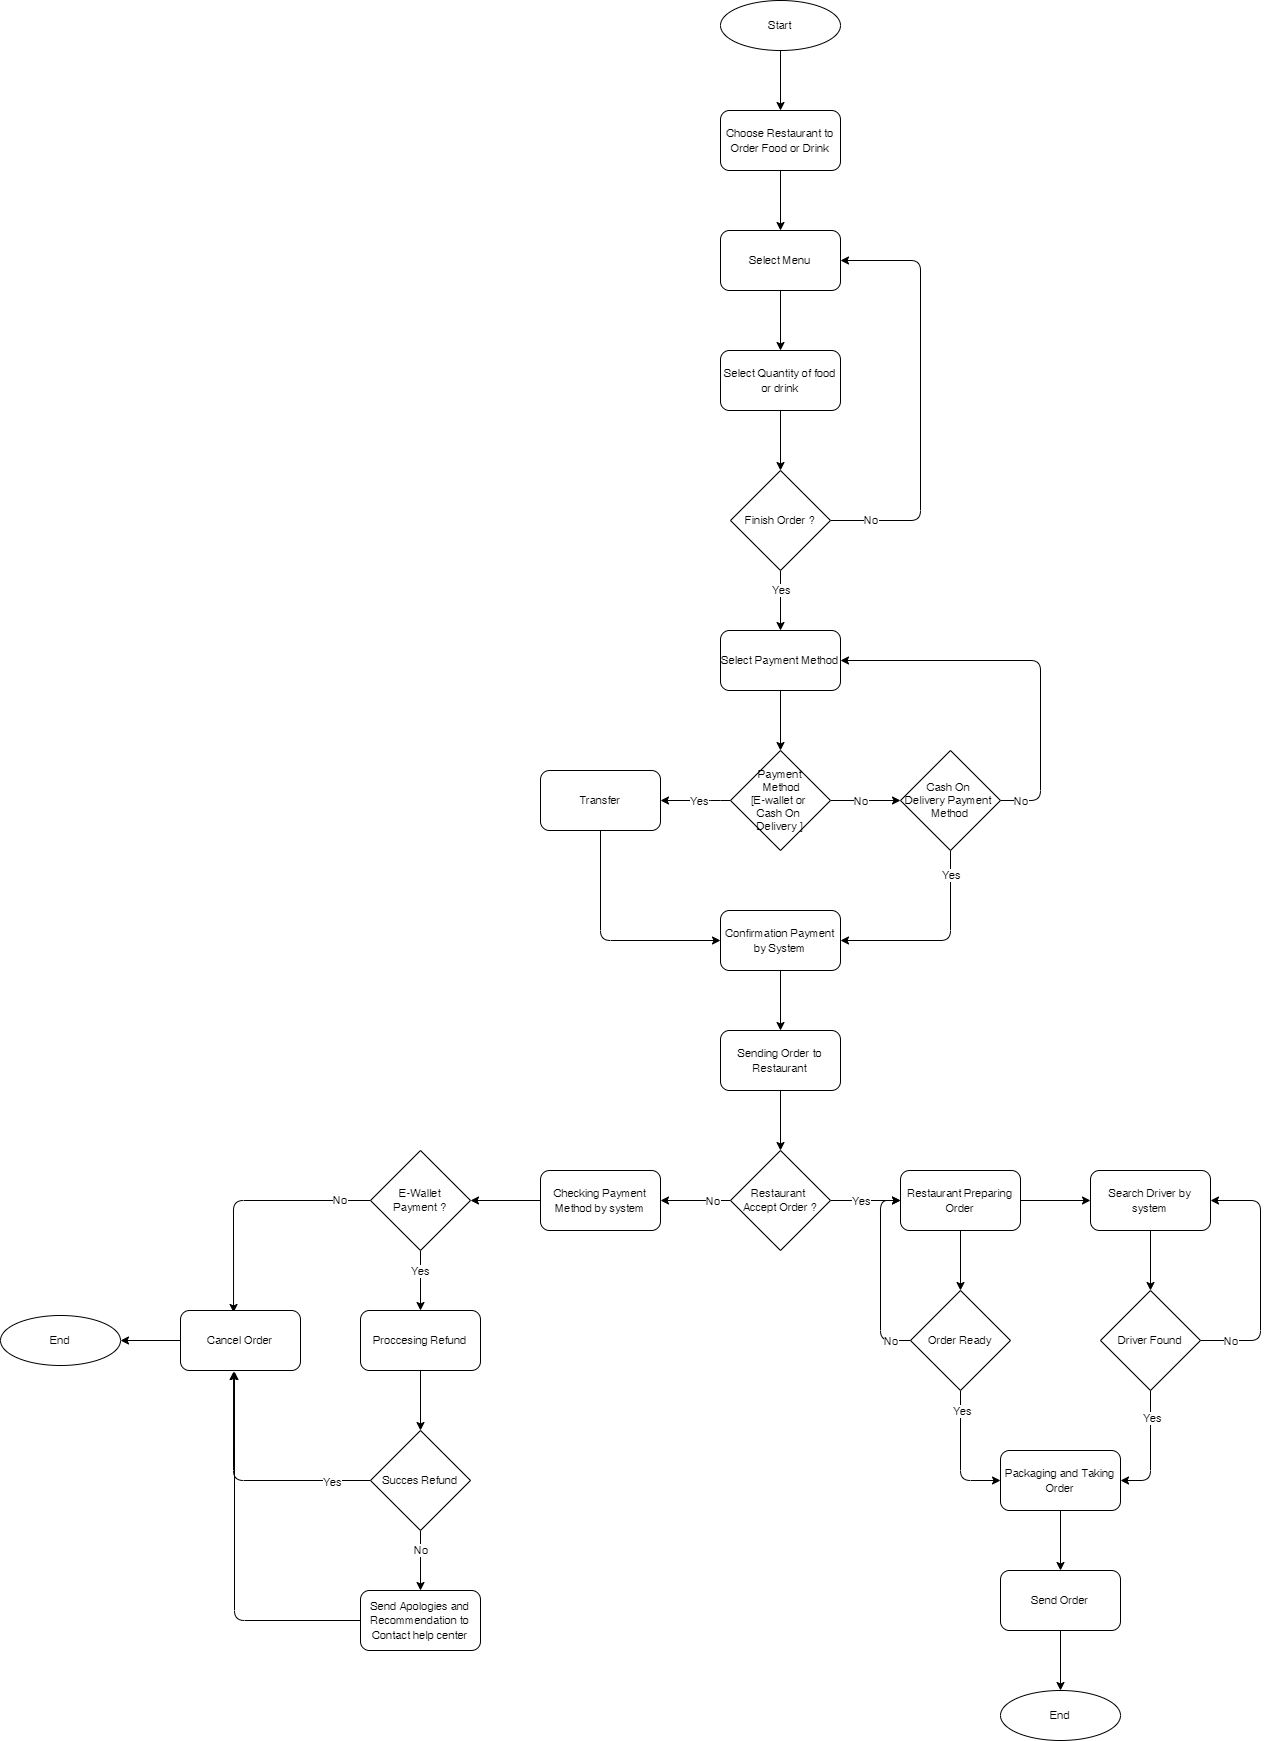

The diagram above was exported from draw.io. Its source (the exported page's mxGraphModel, read from the mxfile embedded in the PNG):
<mxGraphModel dx="1594" dy="562" grid="1" gridSize="10" guides="1" tooltips="1" connect="1" arrows="1" fold="1" page="1" pageScale="1" pageWidth="850" pageHeight="1100" math="0" shadow="0">
  <root>
    <mxCell id="0" />
    <mxCell id="1" parent="0" />
    <mxCell id="2" style="edgeStyle=none;html=1;exitX=0.5;exitY=1;exitDx=0;exitDy=0;entryX=0.5;entryY=0;entryDx=0;entryDy=0;" edge="1" parent="1" source="3" target="5">
      <mxGeometry relative="1" as="geometry" />
    </mxCell>
    <mxCell id="3" value="&lt;font style=&quot;font-size: 11px&quot;&gt;Start&lt;/font&gt;" style="ellipse;whiteSpace=wrap;html=1;" vertex="1" parent="1">
      <mxGeometry x="180" y="30" width="120" height="50" as="geometry" />
    </mxCell>
    <mxCell id="4" style="edgeStyle=none;html=1;exitX=0.5;exitY=1;exitDx=0;exitDy=0;fontSize=11;" edge="1" parent="1" source="5" target="7">
      <mxGeometry relative="1" as="geometry" />
    </mxCell>
    <mxCell id="5" value="&lt;font style=&quot;font-size: 11px&quot;&gt;Choose Restaurant to Order Food or Drink&lt;/font&gt;" style="rounded=1;whiteSpace=wrap;html=1;" vertex="1" parent="1">
      <mxGeometry x="180" y="140" width="120" height="60" as="geometry" />
    </mxCell>
    <mxCell id="6" style="edgeStyle=none;html=1;exitX=0.5;exitY=1;exitDx=0;exitDy=0;fontSize=11;" edge="1" parent="1" source="7" target="9">
      <mxGeometry relative="1" as="geometry" />
    </mxCell>
    <mxCell id="7" value="&lt;font style=&quot;font-size: 11px&quot;&gt;Select Menu&lt;/font&gt;" style="rounded=1;whiteSpace=wrap;html=1;" vertex="1" parent="1">
      <mxGeometry x="180" y="260" width="120" height="60" as="geometry" />
    </mxCell>
    <mxCell id="8" style="edgeStyle=none;html=1;exitX=0.5;exitY=1;exitDx=0;exitDy=0;entryX=0.5;entryY=0;entryDx=0;entryDy=0;fontSize=11;" edge="1" parent="1" source="9" target="14">
      <mxGeometry relative="1" as="geometry" />
    </mxCell>
    <mxCell id="9" value="&lt;font style=&quot;font-size: 11px&quot;&gt;Select Quantity of food or drink&lt;/font&gt;" style="rounded=1;whiteSpace=wrap;html=1;" vertex="1" parent="1">
      <mxGeometry x="180" y="380" width="120" height="60" as="geometry" />
    </mxCell>
    <mxCell id="10" style="edgeStyle=none;html=1;exitX=1;exitY=0.5;exitDx=0;exitDy=0;entryX=1;entryY=0.5;entryDx=0;entryDy=0;fontSize=11;" edge="1" parent="1" source="14" target="7">
      <mxGeometry relative="1" as="geometry">
        <Array as="points">
          <mxPoint x="380" y="550" />
          <mxPoint x="380" y="290" />
        </Array>
      </mxGeometry>
    </mxCell>
    <mxCell id="11" value="No" style="edgeLabel;html=1;align=center;verticalAlign=middle;resizable=0;points=[];fontSize=11;" vertex="1" connectable="0" parent="10">
      <mxGeometry x="-0.093" y="4" relative="1" as="geometry">
        <mxPoint x="-46" y="105" as="offset" />
      </mxGeometry>
    </mxCell>
    <mxCell id="12" style="edgeStyle=none;html=1;exitX=0.5;exitY=1;exitDx=0;exitDy=0;entryX=0.5;entryY=0;entryDx=0;entryDy=0;fontSize=11;" edge="1" parent="1" source="14" target="21">
      <mxGeometry relative="1" as="geometry" />
    </mxCell>
    <mxCell id="13" value="Yes" style="edgeLabel;html=1;align=center;verticalAlign=middle;resizable=0;points=[];fontSize=11;" vertex="1" connectable="0" parent="12">
      <mxGeometry x="-0.38" y="1" relative="1" as="geometry">
        <mxPoint x="-1" y="1" as="offset" />
      </mxGeometry>
    </mxCell>
    <mxCell id="14" value="Finish Order ?" style="rhombus;whiteSpace=wrap;html=1;fontSize=11;" vertex="1" parent="1">
      <mxGeometry x="190" y="500" width="100" height="100" as="geometry" />
    </mxCell>
    <mxCell id="15" style="edgeStyle=none;html=1;exitX=0;exitY=0.5;exitDx=0;exitDy=0;entryX=1;entryY=0.5;entryDx=0;entryDy=0;fontSize=11;" edge="1" parent="1" source="19" target="23">
      <mxGeometry relative="1" as="geometry">
        <Array as="points">
          <mxPoint x="170" y="830" />
        </Array>
      </mxGeometry>
    </mxCell>
    <mxCell id="16" value="Yes" style="edgeLabel;html=1;align=center;verticalAlign=middle;resizable=0;points=[];fontSize=11;" vertex="1" connectable="0" parent="15">
      <mxGeometry x="-0.0857" relative="1" as="geometry">
        <mxPoint as="offset" />
      </mxGeometry>
    </mxCell>
    <mxCell id="17" style="edgeStyle=none;html=1;exitX=1;exitY=0.5;exitDx=0;exitDy=0;entryX=0;entryY=0.5;entryDx=0;entryDy=0;fontSize=11;" edge="1" parent="1" source="19" target="30">
      <mxGeometry relative="1" as="geometry" />
    </mxCell>
    <mxCell id="18" value="No" style="edgeLabel;html=1;align=center;verticalAlign=middle;resizable=0;points=[];fontSize=11;" vertex="1" connectable="0" parent="17">
      <mxGeometry x="-0.4" relative="1" as="geometry">
        <mxPoint x="9" as="offset" />
      </mxGeometry>
    </mxCell>
    <mxCell id="19" value="Payment&lt;br&gt;&amp;nbsp;Method&lt;br&gt;[E-wallet or &lt;br&gt;Cash On &lt;br&gt;Delivery ]" style="rhombus;whiteSpace=wrap;html=1;fontSize=11;" vertex="1" parent="1">
      <mxGeometry x="190" y="780" width="100" height="100" as="geometry" />
    </mxCell>
    <mxCell id="20" style="edgeStyle=none;html=1;exitX=0.5;exitY=1;exitDx=0;exitDy=0;entryX=0.5;entryY=0;entryDx=0;entryDy=0;fontSize=11;" edge="1" parent="1" source="21" target="19">
      <mxGeometry relative="1" as="geometry" />
    </mxCell>
    <mxCell id="21" value="&lt;font style=&quot;font-size: 11px&quot;&gt;Select Payment Method&lt;/font&gt;" style="rounded=1;whiteSpace=wrap;html=1;" vertex="1" parent="1">
      <mxGeometry x="180" y="660" width="120" height="60" as="geometry" />
    </mxCell>
    <mxCell id="22" style="edgeStyle=none;html=1;exitX=0.5;exitY=1;exitDx=0;exitDy=0;entryX=0;entryY=0.5;entryDx=0;entryDy=0;fontSize=11;" edge="1" parent="1" source="23" target="25">
      <mxGeometry relative="1" as="geometry">
        <Array as="points">
          <mxPoint x="60" y="970" />
        </Array>
      </mxGeometry>
    </mxCell>
    <mxCell id="23" value="&lt;font style=&quot;font-size: 11px&quot;&gt;Transfer&lt;/font&gt;" style="rounded=1;whiteSpace=wrap;html=1;" vertex="1" parent="1">
      <mxGeometry y="800" width="120" height="60" as="geometry" />
    </mxCell>
    <mxCell id="24" style="edgeStyle=none;html=1;exitX=0.5;exitY=1;exitDx=0;exitDy=0;fontSize=11;" edge="1" parent="1" source="25" target="32">
      <mxGeometry relative="1" as="geometry" />
    </mxCell>
    <mxCell id="25" value="&lt;font style=&quot;font-size: 11px&quot;&gt;Confirmation Payment by System&lt;/font&gt;" style="rounded=1;whiteSpace=wrap;html=1;" vertex="1" parent="1">
      <mxGeometry x="180" y="940" width="120" height="60" as="geometry" />
    </mxCell>
    <mxCell id="26" style="edgeStyle=none;html=1;exitX=1;exitY=0.5;exitDx=0;exitDy=0;entryX=1;entryY=0.5;entryDx=0;entryDy=0;fontSize=11;" edge="1" parent="1" source="30" target="21">
      <mxGeometry relative="1" as="geometry">
        <Array as="points">
          <mxPoint x="500" y="830" />
          <mxPoint x="500" y="690" />
        </Array>
      </mxGeometry>
    </mxCell>
    <mxCell id="27" value="No" style="edgeLabel;html=1;align=center;verticalAlign=middle;resizable=0;points=[];fontSize=11;" vertex="1" connectable="0" parent="26">
      <mxGeometry x="-0.65" y="-4" relative="1" as="geometry">
        <mxPoint x="-24" y="27" as="offset" />
      </mxGeometry>
    </mxCell>
    <mxCell id="28" style="edgeStyle=none;html=1;exitX=0.5;exitY=1;exitDx=0;exitDy=0;fontSize=11;entryX=1;entryY=0.5;entryDx=0;entryDy=0;" edge="1" parent="1" source="30" target="25">
      <mxGeometry relative="1" as="geometry">
        <mxPoint x="330" y="960" as="targetPoint" />
        <Array as="points">
          <mxPoint x="410" y="970" />
        </Array>
      </mxGeometry>
    </mxCell>
    <mxCell id="29" value="Yes" style="edgeLabel;html=1;align=center;verticalAlign=middle;resizable=0;points=[];fontSize=11;" vertex="1" connectable="0" parent="28">
      <mxGeometry x="-0.7494" relative="1" as="geometry">
        <mxPoint as="offset" />
      </mxGeometry>
    </mxCell>
    <mxCell id="30" value="&lt;span style=&quot;font-family: &amp;#34;helvetica&amp;#34;&quot;&gt;Cash On &lt;br&gt;Delivery Payment &lt;br&gt;Method&lt;/span&gt;" style="rhombus;whiteSpace=wrap;html=1;fontSize=11;" vertex="1" parent="1">
      <mxGeometry x="360" y="780" width="100" height="100" as="geometry" />
    </mxCell>
    <mxCell id="31" style="edgeStyle=none;html=1;exitX=0.5;exitY=1;exitDx=0;exitDy=0;entryX=0.5;entryY=0;entryDx=0;entryDy=0;fontSize=11;" edge="1" parent="1" source="32" target="37">
      <mxGeometry relative="1" as="geometry" />
    </mxCell>
    <mxCell id="32" value="&lt;span style=&quot;font-size: 11px&quot;&gt;Sending Order to Restaurant&lt;/span&gt;" style="rounded=1;whiteSpace=wrap;html=1;" vertex="1" parent="1">
      <mxGeometry x="180" y="1060" width="120" height="60" as="geometry" />
    </mxCell>
    <mxCell id="33" style="edgeStyle=none;html=1;exitX=0;exitY=0.5;exitDx=0;exitDy=0;entryX=1;entryY=0.5;entryDx=0;entryDy=0;fontSize=11;" edge="1" parent="1" source="37" target="39">
      <mxGeometry relative="1" as="geometry" />
    </mxCell>
    <mxCell id="34" value="No" style="edgeLabel;html=1;align=center;verticalAlign=middle;resizable=0;points=[];fontSize=11;" vertex="1" connectable="0" parent="33">
      <mxGeometry x="-0.5008" relative="1" as="geometry">
        <mxPoint as="offset" />
      </mxGeometry>
    </mxCell>
    <mxCell id="35" style="edgeStyle=none;html=1;exitX=1;exitY=0.5;exitDx=0;exitDy=0;entryX=0;entryY=0.5;entryDx=0;entryDy=0;fontSize=11;" edge="1" parent="1" source="37" target="59">
      <mxGeometry relative="1" as="geometry" />
    </mxCell>
    <mxCell id="36" value="Yes" style="edgeLabel;html=1;align=center;verticalAlign=middle;resizable=0;points=[];fontSize=11;" vertex="1" connectable="0" parent="35">
      <mxGeometry x="-0.3865" relative="1" as="geometry">
        <mxPoint x="9" as="offset" />
      </mxGeometry>
    </mxCell>
    <mxCell id="37" value="Restaurant &lt;br&gt;Accept Order ?" style="rhombus;whiteSpace=wrap;html=1;fontSize=11;" vertex="1" parent="1">
      <mxGeometry x="190" y="1180" width="100" height="100" as="geometry" />
    </mxCell>
    <mxCell id="38" style="edgeStyle=none;html=1;exitX=0;exitY=0.5;exitDx=0;exitDy=0;entryX=1;entryY=0.5;entryDx=0;entryDy=0;fontSize=11;" edge="1" parent="1" source="39" target="44">
      <mxGeometry relative="1" as="geometry" />
    </mxCell>
    <mxCell id="39" value="&lt;span style=&quot;font-size: 11px&quot;&gt;Checking Payment Method by system&lt;/span&gt;" style="rounded=1;whiteSpace=wrap;html=1;" vertex="1" parent="1">
      <mxGeometry y="1200" width="120" height="60" as="geometry" />
    </mxCell>
    <mxCell id="40" style="edgeStyle=none;html=1;exitX=0.5;exitY=1;exitDx=0;exitDy=0;entryX=0.5;entryY=0;entryDx=0;entryDy=0;fontSize=11;" edge="1" parent="1" source="44" target="46">
      <mxGeometry relative="1" as="geometry" />
    </mxCell>
    <mxCell id="41" value="Yes" style="edgeLabel;html=1;align=center;verticalAlign=middle;resizable=0;points=[];fontSize=11;" vertex="1" connectable="0" parent="40">
      <mxGeometry x="-0.35" y="-1" relative="1" as="geometry">
        <mxPoint as="offset" />
      </mxGeometry>
    </mxCell>
    <mxCell id="42" style="edgeStyle=none;html=1;exitX=0;exitY=0.5;exitDx=0;exitDy=0;entryX=0.442;entryY=0.033;entryDx=0;entryDy=0;entryPerimeter=0;fontSize=11;" edge="1" parent="1" source="44" target="53">
      <mxGeometry relative="1" as="geometry">
        <Array as="points">
          <mxPoint x="-307" y="1230" />
        </Array>
      </mxGeometry>
    </mxCell>
    <mxCell id="43" value="No" style="edgeLabel;html=1;align=center;verticalAlign=middle;resizable=0;points=[];fontSize=11;" vertex="1" connectable="0" parent="42">
      <mxGeometry x="-0.751" y="-1" relative="1" as="geometry">
        <mxPoint as="offset" />
      </mxGeometry>
    </mxCell>
    <mxCell id="44" value="E-Wallet&lt;br&gt;Payment ?" style="rhombus;whiteSpace=wrap;html=1;fontSize=11;" vertex="1" parent="1">
      <mxGeometry x="-170" y="1180" width="100" height="100" as="geometry" />
    </mxCell>
    <mxCell id="45" style="edgeStyle=none;html=1;exitX=0.5;exitY=1;exitDx=0;exitDy=0;entryX=0.5;entryY=0;entryDx=0;entryDy=0;fontSize=11;" edge="1" parent="1" source="46" target="51">
      <mxGeometry relative="1" as="geometry" />
    </mxCell>
    <mxCell id="46" value="&lt;font style=&quot;font-size: 11px&quot;&gt;Proccesing Refund&lt;/font&gt;" style="rounded=1;whiteSpace=wrap;html=1;" vertex="1" parent="1">
      <mxGeometry x="-180" y="1340" width="120" height="60" as="geometry" />
    </mxCell>
    <mxCell id="47" style="edgeStyle=none;html=1;exitX=0;exitY=0.5;exitDx=0;exitDy=0;entryX=0.442;entryY=1.017;entryDx=0;entryDy=0;entryPerimeter=0;fontSize=11;" edge="1" parent="1" source="51" target="53">
      <mxGeometry relative="1" as="geometry">
        <Array as="points">
          <mxPoint x="-307" y="1510" />
        </Array>
      </mxGeometry>
    </mxCell>
    <mxCell id="48" value="Yes" style="edgeLabel;html=1;align=center;verticalAlign=middle;resizable=0;points=[];fontSize=11;" vertex="1" connectable="0" parent="47">
      <mxGeometry x="-0.6829" y="1" relative="1" as="geometry">
        <mxPoint as="offset" />
      </mxGeometry>
    </mxCell>
    <mxCell id="49" style="edgeStyle=none;html=1;exitX=0.5;exitY=1;exitDx=0;exitDy=0;entryX=0.5;entryY=0;entryDx=0;entryDy=0;fontSize=11;" edge="1" parent="1" source="51" target="55">
      <mxGeometry relative="1" as="geometry" />
    </mxCell>
    <mxCell id="50" value="No" style="edgeLabel;html=1;align=center;verticalAlign=middle;resizable=0;points=[];fontSize=11;" vertex="1" connectable="0" parent="49">
      <mxGeometry x="-0.4333" y="1" relative="1" as="geometry">
        <mxPoint x="-1" y="3" as="offset" />
      </mxGeometry>
    </mxCell>
    <mxCell id="51" value="Succes Refund" style="rhombus;whiteSpace=wrap;html=1;fontSize=11;" vertex="1" parent="1">
      <mxGeometry x="-170" y="1460" width="100" height="100" as="geometry" />
    </mxCell>
    <mxCell id="52" style="edgeStyle=none;html=1;exitX=0;exitY=0.5;exitDx=0;exitDy=0;entryX=1;entryY=0.5;entryDx=0;entryDy=0;fontSize=11;" edge="1" parent="1" source="53" target="56">
      <mxGeometry relative="1" as="geometry" />
    </mxCell>
    <mxCell id="53" value="&lt;font style=&quot;font-size: 11px&quot;&gt;Cancel Order&lt;/font&gt;" style="rounded=1;whiteSpace=wrap;html=1;" vertex="1" parent="1">
      <mxGeometry x="-360" y="1340" width="120" height="60" as="geometry" />
    </mxCell>
    <mxCell id="54" style="edgeStyle=none;html=1;exitX=0;exitY=0.5;exitDx=0;exitDy=0;entryX=0.45;entryY=1.017;entryDx=0;entryDy=0;entryPerimeter=0;fontSize=11;" edge="1" parent="1" source="55" target="53">
      <mxGeometry relative="1" as="geometry">
        <Array as="points">
          <mxPoint x="-306" y="1650" />
        </Array>
      </mxGeometry>
    </mxCell>
    <mxCell id="55" value="&lt;font style=&quot;font-size: 11px&quot;&gt;Send Apologies and Recommendation to Contact help center&lt;/font&gt;" style="rounded=1;whiteSpace=wrap;html=1;" vertex="1" parent="1">
      <mxGeometry x="-180" y="1620" width="120" height="60" as="geometry" />
    </mxCell>
    <mxCell id="56" value="&lt;font style=&quot;font-size: 11px&quot;&gt;End&lt;/font&gt;" style="ellipse;whiteSpace=wrap;html=1;" vertex="1" parent="1">
      <mxGeometry x="-540" y="1345" width="120" height="50" as="geometry" />
    </mxCell>
    <mxCell id="57" style="edgeStyle=none;html=1;exitX=1;exitY=0.5;exitDx=0;exitDy=0;entryX=0;entryY=0.5;entryDx=0;entryDy=0;fontSize=11;" edge="1" parent="1" source="59" target="61">
      <mxGeometry relative="1" as="geometry" />
    </mxCell>
    <mxCell id="58" style="edgeStyle=none;html=1;exitX=0.5;exitY=1;exitDx=0;exitDy=0;fontSize=11;" edge="1" parent="1" source="59" target="66">
      <mxGeometry relative="1" as="geometry" />
    </mxCell>
    <mxCell id="59" value="&lt;span style=&quot;font-size: 11px&quot;&gt;Restaurant Preparing Order&lt;/span&gt;" style="rounded=1;whiteSpace=wrap;html=1;" vertex="1" parent="1">
      <mxGeometry x="360" y="1200" width="120" height="60" as="geometry" />
    </mxCell>
    <mxCell id="60" style="edgeStyle=none;html=1;exitX=0.5;exitY=1;exitDx=0;exitDy=0;entryX=0.5;entryY=0;entryDx=0;entryDy=0;fontSize=11;" edge="1" parent="1" source="61" target="71">
      <mxGeometry relative="1" as="geometry" />
    </mxCell>
    <mxCell id="61" value="&lt;span style=&quot;font-size: 11px&quot;&gt;Search Driver by system&lt;/span&gt;" style="rounded=1;whiteSpace=wrap;html=1;" vertex="1" parent="1">
      <mxGeometry x="550" y="1200" width="120" height="60" as="geometry" />
    </mxCell>
    <mxCell id="62" style="edgeStyle=none;html=1;exitX=0;exitY=0.5;exitDx=0;exitDy=0;entryX=0;entryY=0.5;entryDx=0;entryDy=0;fontSize=11;" edge="1" parent="1" source="66" target="59">
      <mxGeometry relative="1" as="geometry">
        <Array as="points">
          <mxPoint x="340" y="1370" />
          <mxPoint x="340" y="1230" />
        </Array>
      </mxGeometry>
    </mxCell>
    <mxCell id="63" value="No" style="edgeLabel;html=1;align=center;verticalAlign=middle;resizable=0;points=[];fontSize=11;" vertex="1" connectable="0" parent="62">
      <mxGeometry x="-0.2925" y="-2" relative="1" as="geometry">
        <mxPoint x="8" y="37" as="offset" />
      </mxGeometry>
    </mxCell>
    <mxCell id="64" style="edgeStyle=none;html=1;exitX=0.5;exitY=1;exitDx=0;exitDy=0;entryX=0;entryY=0.5;entryDx=0;entryDy=0;fontSize=11;" edge="1" parent="1" source="66" target="73">
      <mxGeometry relative="1" as="geometry">
        <Array as="points">
          <mxPoint x="420" y="1510" />
        </Array>
      </mxGeometry>
    </mxCell>
    <mxCell id="65" value="Yes" style="edgeLabel;html=1;align=center;verticalAlign=middle;resizable=0;points=[];fontSize=11;" vertex="1" connectable="0" parent="64">
      <mxGeometry x="-0.6899" y="1" relative="1" as="geometry">
        <mxPoint as="offset" />
      </mxGeometry>
    </mxCell>
    <mxCell id="66" value="Order Ready" style="rhombus;whiteSpace=wrap;html=1;fontSize=11;" vertex="1" parent="1">
      <mxGeometry x="370" y="1320" width="100" height="100" as="geometry" />
    </mxCell>
    <mxCell id="67" style="edgeStyle=none;html=1;exitX=1;exitY=0.5;exitDx=0;exitDy=0;entryX=1;entryY=0.5;entryDx=0;entryDy=0;fontSize=11;" edge="1" parent="1" source="71" target="61">
      <mxGeometry relative="1" as="geometry">
        <Array as="points">
          <mxPoint x="720" y="1370" />
          <mxPoint x="720" y="1230" />
        </Array>
      </mxGeometry>
    </mxCell>
    <mxCell id="68" value="No" style="edgeLabel;html=1;align=center;verticalAlign=middle;resizable=0;points=[];fontSize=11;" vertex="1" connectable="0" parent="67">
      <mxGeometry x="-0.664" relative="1" as="geometry">
        <mxPoint x="-12" as="offset" />
      </mxGeometry>
    </mxCell>
    <mxCell id="69" style="edgeStyle=none;html=1;exitX=0.5;exitY=1;exitDx=0;exitDy=0;entryX=1;entryY=0.5;entryDx=0;entryDy=0;fontSize=11;" edge="1" parent="1" source="71" target="73">
      <mxGeometry relative="1" as="geometry">
        <Array as="points">
          <mxPoint x="610" y="1510" />
        </Array>
      </mxGeometry>
    </mxCell>
    <mxCell id="70" value="Yes" style="edgeLabel;html=1;align=center;verticalAlign=middle;resizable=0;points=[];fontSize=11;" vertex="1" connectable="0" parent="69">
      <mxGeometry x="-0.5412" y="1" relative="1" as="geometry">
        <mxPoint as="offset" />
      </mxGeometry>
    </mxCell>
    <mxCell id="71" value="Driver Found" style="rhombus;whiteSpace=wrap;html=1;fontSize=11;" vertex="1" parent="1">
      <mxGeometry x="560" y="1320" width="100" height="100" as="geometry" />
    </mxCell>
    <mxCell id="76" style="edgeStyle=none;html=1;exitX=0.5;exitY=1;exitDx=0;exitDy=0;entryX=0.5;entryY=0;entryDx=0;entryDy=0;" edge="1" parent="1" source="73" target="75">
      <mxGeometry relative="1" as="geometry" />
    </mxCell>
    <mxCell id="73" value="&lt;span style=&quot;font-size: 11px&quot;&gt;Packaging and Taking Order&lt;/span&gt;" style="rounded=1;whiteSpace=wrap;html=1;" vertex="1" parent="1">
      <mxGeometry x="460" y="1480" width="120" height="60" as="geometry" />
    </mxCell>
    <mxCell id="74" value="&lt;font style=&quot;font-size: 11px&quot;&gt;End&lt;/font&gt;" style="ellipse;whiteSpace=wrap;html=1;" vertex="1" parent="1">
      <mxGeometry x="460" y="1720" width="120" height="50" as="geometry" />
    </mxCell>
    <mxCell id="77" style="edgeStyle=none;html=1;exitX=0.5;exitY=1;exitDx=0;exitDy=0;entryX=0.5;entryY=0;entryDx=0;entryDy=0;" edge="1" parent="1" source="75" target="74">
      <mxGeometry relative="1" as="geometry" />
    </mxCell>
    <mxCell id="75" value="&lt;span style=&quot;font-size: 11px&quot;&gt;Send Order&lt;/span&gt;" style="rounded=1;whiteSpace=wrap;html=1;" vertex="1" parent="1">
      <mxGeometry x="460" y="1600" width="120" height="60" as="geometry" />
    </mxCell>
  </root>
</mxGraphModel>